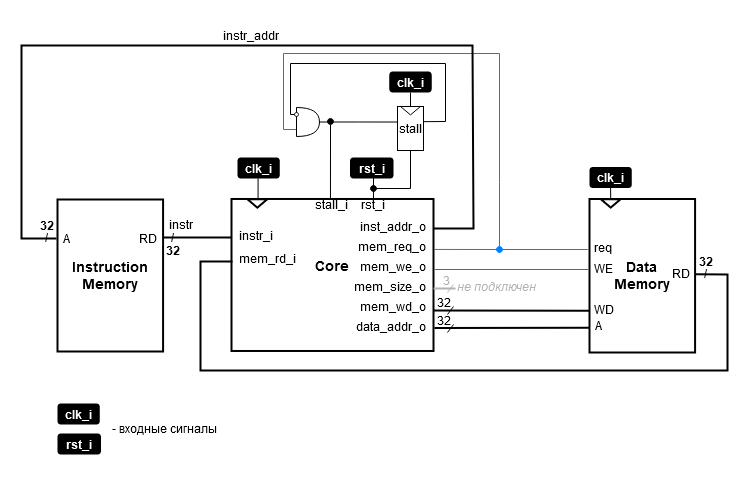

The diagram above was exported from draw.io. Its source (the exported page's mxGraphModel, read from the mxfile embedded in the PNG):
<mxGraphModel dx="883" dy="610" grid="1" gridSize="1" guides="1" tooltips="1" connect="1" arrows="1" fold="1" page="1" pageScale="1" pageWidth="827" pageHeight="1169" math="0" shadow="0">
  <root>
    <mxCell id="0" />
    <mxCell id="1" parent="0" />
    <mxCell id="2" value="&lt;b style=&quot;font-size: 14px;&quot;&gt;Core&lt;br style=&quot;font-size: 14px;&quot;&gt;&lt;br style=&quot;font-size: 14px;&quot;&gt;&lt;/b&gt;" style="rounded=0;whiteSpace=wrap;html=1;fontSize=14;comic=0;strokeColor=#000000;fontColor=#000000;movable=1;resizable=1;rotatable=1;deletable=1;editable=1;connectable=1;jiggle=0.5;strokeWidth=2;" vertex="1" parent="1">
      <mxGeometry x="398" y="285.48" width="202" height="152" as="geometry" />
    </mxCell>
    <mxCell id="3" value="&lt;font style=&quot;font-size: 12px;&quot;&gt;rst_i&lt;/font&gt;" style="text;html=1;strokeColor=none;fillColor=none;align=center;verticalAlign=middle;whiteSpace=wrap;rounded=0;fontSize=12;comic=0;" vertex="1" parent="1">
      <mxGeometry x="531" y="285" width="18" height="12" as="geometry" />
    </mxCell>
    <mxCell id="4" value="mem_rd_i" style="text;html=1;strokeColor=none;fillColor=none;align=left;verticalAlign=middle;whiteSpace=wrap;rounded=0;fontSize=12;comic=0;" vertex="1" parent="1">
      <mxGeometry x="404" y="330" width="61" height="30" as="geometry" />
    </mxCell>
    <mxCell id="5" value="" style="triangle;whiteSpace=wrap;html=1;rotation=90;container=0;comic=0;strokeColor=#000000;movable=1;resizable=1;rotatable=1;deletable=1;editable=1;connectable=1;jiggle=0.5;strokeWidth=2;fontSize=12;" vertex="1" parent="1">
      <mxGeometry x="419.6347953216375" y="280.00000000000006" width="8.421052631578945" height="19.875776397515526" as="geometry" />
    </mxCell>
    <mxCell id="6" value="" style="endArrow=none;html=1;rounded=0;comic=0;strokeColor=#000000;movable=1;resizable=1;rotatable=1;deletable=1;editable=1;connectable=1;jiggle=0.5;strokeWidth=1;fontSize=12;entryX=0.487;entryY=0.981;entryDx=0;entryDy=0;entryPerimeter=0;" edge="1" target="7" parent="1">
      <mxGeometry width="50" height="50" relative="1" as="geometry">
        <mxPoint x="424.5674269005849" y="284.93378881987576" as="sourcePoint" />
        <mxPoint x="424.5674269005849" y="274.99590062111804" as="targetPoint" />
        <Array as="points">
          <mxPoint x="424.5674269005849" y="284.93378881987576" />
        </Array>
      </mxGeometry>
    </mxCell>
    <mxCell id="7" value="&lt;font style=&quot;font-size: 12px;&quot;&gt;&lt;b style=&quot;font-size: 12px;&quot;&gt;clk_i&lt;/b&gt;&lt;/font&gt;" style="text;html=1;strokeColor=none;fillColor=#000000;align=center;verticalAlign=middle;whiteSpace=wrap;rounded=1;fontSize=12;fontColor=#FFFFFF;comic=0;movable=1;resizable=1;rotatable=1;deletable=1;editable=1;connectable=1;jiggle=0.5;strokeWidth=2;" vertex="1" parent="1">
      <mxGeometry x="404" y="244" width="42.27" height="21" as="geometry" />
    </mxCell>
    <mxCell id="8" value="" style="endArrow=none;html=1;rounded=0;strokeWidth=1;exitX=1;exitY=0.25;exitDx=0;exitDy=0;fontSize=12;comic=0;" edge="1" parent="1">
      <mxGeometry width="50" height="50" relative="1" as="geometry">
        <mxPoint x="540" y="285.48" as="sourcePoint" />
        <mxPoint x="540" y="260.48" as="targetPoint" />
      </mxGeometry>
    </mxCell>
    <mxCell id="9" style="edgeStyle=orthogonalEdgeStyle;rounded=0;orthogonalLoop=1;jettySize=auto;html=1;exitX=1;exitY=0.25;exitDx=0;exitDy=0;strokeWidth=2;endArrow=none;endFill=0;fontSize=12;comic=0;" edge="1" source="10" parent="1">
      <mxGeometry relative="1" as="geometry">
        <mxPoint x="398" y="324" as="targetPoint" />
      </mxGeometry>
    </mxCell>
    <mxCell id="10" value="&lt;b style=&quot;font-size: 14px;&quot;&gt;Instruction&lt;br style=&quot;font-size: 14px;&quot;&gt;Memory&lt;br style=&quot;font-size: 14px;&quot;&gt;&lt;/b&gt;" style="rounded=0;whiteSpace=wrap;html=1;fontSize=14;comic=0;strokeColor=#000000;fontColor=#000000;movable=1;resizable=1;rotatable=1;deletable=1;editable=1;connectable=1;jiggle=0.5;strokeWidth=2;" vertex="1" parent="1">
      <mxGeometry x="224" y="286" width="105.58" height="152" as="geometry" />
    </mxCell>
    <mxCell id="11" value="&lt;font style=&quot;font-size: 12px;&quot;&gt;A&lt;/font&gt;" style="text;html=1;strokeColor=none;fillColor=none;align=center;verticalAlign=middle;whiteSpace=wrap;rounded=0;fontSize=12;comic=0;" vertex="1" parent="1">
      <mxGeometry x="224" y="309.67999999999995" width="18" height="30" as="geometry" />
    </mxCell>
    <mxCell id="12" value="&lt;font style=&quot;font-size: 12px;&quot;&gt;RD&lt;/font&gt;" style="text;html=1;strokeColor=none;fillColor=none;align=center;verticalAlign=middle;whiteSpace=wrap;rounded=0;fontSize=12;comic=0;" vertex="1" parent="1">
      <mxGeometry x="306" y="309.9999999999999" width="18" height="30" as="geometry" />
    </mxCell>
    <mxCell id="13" value="&lt;p style=&quot;line-height: 100%; font-size: 12px;&quot;&gt;&lt;font style=&quot;font-size: 12px;&quot;&gt;&lt;b style=&quot;font-size: 12px;&quot;&gt;32&lt;br style=&quot;font-size: 12px;&quot;&gt;/&lt;/b&gt;&lt;/font&gt;&lt;/p&gt;" style="text;html=1;align=center;verticalAlign=middle;resizable=0;points=[];autosize=1;strokeColor=none;fillColor=none;fontSize=12;comic=0;" vertex="1" parent="1">
      <mxGeometry x="193" y="288" width="40" height="60" as="geometry" />
    </mxCell>
    <mxCell id="14" value="&lt;font style=&quot;font-size: 12px;&quot;&gt;instr_i&lt;/font&gt;" style="text;html=1;strokeColor=none;fillColor=none;align=center;verticalAlign=middle;whiteSpace=wrap;rounded=0;fontSize=12;comic=0;" vertex="1" parent="1">
      <mxGeometry x="380" y="307.48" width="86" height="30" as="geometry" />
    </mxCell>
    <mxCell id="15" value="mem_size_o" style="text;html=1;strokeColor=none;fillColor=none;align=right;verticalAlign=middle;whiteSpace=wrap;rounded=0;fontSize=12;comic=0;" vertex="1" parent="1">
      <mxGeometry x="520" y="362.5" width="75" height="20" as="geometry" />
    </mxCell>
    <mxCell id="16" value="&lt;p style=&quot;line-height: 10%; font-size: 12px;&quot;&gt;&lt;font style=&quot;font-size: 12px;&quot;&gt;&lt;b style=&quot;font-size: 12px;&quot;&gt;/&lt;/b&gt;&lt;/font&gt;&lt;/p&gt;&lt;p style=&quot;line-height: 10%; font-size: 12px;&quot;&gt;&lt;font style=&quot;font-size: 12px;&quot;&gt;&lt;b style=&quot;font-size: 12px;&quot;&gt;32&lt;/b&gt;&lt;/font&gt;&lt;/p&gt;" style="text;html=1;align=center;verticalAlign=middle;resizable=0;points=[];autosize=1;strokeColor=none;fillColor=none;fontSize=12;comic=0;" vertex="1" parent="1">
      <mxGeometry x="318.99999999999994" y="306" width="40" height="50" as="geometry" />
    </mxCell>
    <mxCell id="17" value="&lt;p style=&quot;line-height: 130%; font-size: 12px;&quot;&gt;&lt;font style=&quot;font-size: 12px;&quot;&gt;&lt;b style=&quot;font-size: 12px;&quot;&gt;rst_i&lt;/b&gt;&lt;/font&gt;&lt;/p&gt;" style="text;html=1;strokeColor=none;fillColor=#000000;align=center;verticalAlign=middle;whiteSpace=wrap;rounded=1;fontSize=12;fontColor=#FFFFFF;comic=0;jiggle=0.5;" vertex="1" parent="1">
      <mxGeometry x="516.53" y="244" width="43.47" height="21" as="geometry" />
    </mxCell>
    <mxCell id="18" value="&lt;font style=&quot;font-size: 12px;&quot;&gt;instr_addr&lt;/font&gt;" style="text;html=1;strokeColor=none;fillColor=none;align=center;verticalAlign=middle;whiteSpace=wrap;rounded=0;fontSize=12;comic=0;" vertex="1" parent="1">
      <mxGeometry x="375" y="107" width="86" height="30" as="geometry" />
    </mxCell>
    <mxCell id="19" value="&lt;font style=&quot;font-size: 12px;&quot;&gt;instr&lt;/font&gt;" style="text;html=1;strokeColor=none;fillColor=none;align=center;verticalAlign=middle;whiteSpace=wrap;rounded=0;fontSize=12;comic=0;" vertex="1" parent="1">
      <mxGeometry x="330" y="296" width="35.87" height="30" as="geometry" />
    </mxCell>
    <mxCell id="20" value="&lt;font style=&quot;font-size: 12px;&quot;&gt;&lt;b style=&quot;font-size: 12px;&quot;&gt;clk_i&lt;/b&gt;&lt;/font&gt;" style="text;html=1;strokeColor=none;fillColor=#000000;align=center;verticalAlign=middle;whiteSpace=wrap;rounded=1;fontSize=12;fontColor=#FFFFFF;comic=0;movable=1;resizable=1;rotatable=1;deletable=1;editable=1;connectable=1;jiggle=0.5;strokeWidth=2;" vertex="1" parent="1">
      <mxGeometry x="224" y="490" width="42.27" height="21" as="geometry" />
    </mxCell>
    <mxCell id="21" value="&lt;p style=&quot;line-height: 130%; font-size: 12px;&quot;&gt;&lt;font style=&quot;font-size: 12px;&quot;&gt;&lt;b style=&quot;font-size: 12px;&quot;&gt;rst_i&lt;/b&gt;&lt;/font&gt;&lt;/p&gt;" style="text;html=1;strokeColor=none;fillColor=#000000;align=center;verticalAlign=middle;whiteSpace=wrap;rounded=1;fontSize=12;fontColor=#FFFFFF;comic=0;jiggle=0.5;" vertex="1" parent="1">
      <mxGeometry x="224" y="520" width="43.47" height="21" as="geometry" />
    </mxCell>
    <mxCell id="22" value="&lt;font style=&quot;font-size: 12px;&quot;&gt;- входные сигналы&lt;/font&gt;" style="text;html=1;align=center;verticalAlign=middle;resizable=0;points=[];autosize=1;strokeColor=none;fillColor=none;fontSize=12;comic=0;" vertex="1" parent="1">
      <mxGeometry x="266.27" y="500" width="130" height="30" as="geometry" />
    </mxCell>
    <mxCell id="23" value="mem_we_o" style="text;html=1;strokeColor=none;fillColor=none;align=right;verticalAlign=middle;whiteSpace=wrap;rounded=0;fontSize=12;comic=0;" vertex="1" parent="1">
      <mxGeometry x="520" y="342.5" width="75" height="20" as="geometry" />
    </mxCell>
    <mxCell id="24" value="mem_req_o" style="text;html=1;strokeColor=none;fillColor=none;align=right;verticalAlign=middle;whiteSpace=wrap;rounded=0;fontSize=12;comic=0;" vertex="1" parent="1">
      <mxGeometry x="520" y="322.5" width="75" height="20" as="geometry" />
    </mxCell>
    <mxCell id="25" value="mem_wd_o" style="text;html=1;strokeColor=none;fillColor=none;align=right;verticalAlign=middle;whiteSpace=wrap;rounded=0;fontSize=12;comic=0;" vertex="1" parent="1">
      <mxGeometry x="520" y="382.5" width="75" height="20" as="geometry" />
    </mxCell>
    <mxCell id="26" value="data_addr_o" style="text;html=1;strokeColor=none;fillColor=none;align=right;verticalAlign=middle;whiteSpace=wrap;rounded=0;fontSize=12;comic=0;" vertex="1" parent="1">
      <mxGeometry x="520" y="402.5" width="75" height="20" as="geometry" />
    </mxCell>
    <mxCell id="27" value="inst_addr_o" style="text;html=1;strokeColor=none;fillColor=none;align=right;verticalAlign=middle;whiteSpace=wrap;rounded=0;fontSize=12;comic=0;" vertex="1" parent="1">
      <mxGeometry x="520" y="302.5" width="75" height="20" as="geometry" />
    </mxCell>
    <mxCell id="28" value="" style="endArrow=none;html=1;rounded=0;strokeWidth=2;fontColor=#B3B3B3;strokeColor=#B3B3B3;" edge="1" parent="1">
      <mxGeometry width="50" height="50" relative="1" as="geometry">
        <mxPoint x="600" y="375" as="sourcePoint" />
        <mxPoint x="622" y="375" as="targetPoint" />
      </mxGeometry>
    </mxCell>
    <mxCell id="29" value="не подключен" style="text;html=1;strokeColor=none;fillColor=none;align=center;verticalAlign=middle;whiteSpace=wrap;rounded=0;fontStyle=2;fontColor=#B3B3B3;" vertex="1" parent="1">
      <mxGeometry x="622" y="358" width="83" height="30" as="geometry" />
    </mxCell>
    <mxCell id="30" value="" style="endArrow=none;html=1;rounded=0;strokeColor=#B3B3B3;" edge="1" parent="1">
      <mxGeometry width="50" height="50" relative="1" as="geometry">
        <mxPoint x="614" y="379" as="sourcePoint" />
        <mxPoint x="620" y="371" as="targetPoint" />
      </mxGeometry>
    </mxCell>
    <mxCell id="31" value="3" style="text;html=1;strokeColor=none;fillColor=none;align=right;verticalAlign=middle;whiteSpace=wrap;rounded=0;fontColor=#B3B3B3;" vertex="1" parent="1">
      <mxGeometry x="606" y="359" width="13" height="15" as="geometry" />
    </mxCell>
    <mxCell id="32" value="stall_i" style="text;html=1;strokeColor=none;fillColor=none;align=center;verticalAlign=middle;whiteSpace=wrap;rounded=0;fontSize=12;comic=0;" vertex="1" parent="1">
      <mxGeometry x="481" y="284.94" width="34" height="13.06" as="geometry" />
    </mxCell>
    <mxCell id="33" value="" style="endArrow=none;html=1;rounded=0;exitX=1.002;exitY=0.332;exitDx=0;exitDy=0;exitPerimeter=0;strokeColor=#007FFF;entryX=0;entryY=0.759;entryDx=0;entryDy=0;entryPerimeter=0;" edge="1" source="2" target="37" parent="1">
      <mxGeometry width="50" height="50" relative="1" as="geometry">
        <mxPoint x="646.069" y="345.96400000000006" as="sourcePoint" />
        <mxPoint x="524" y="271" as="targetPoint" />
        <Array as="points">
          <mxPoint x="666" y="336" />
          <mxPoint x="666" y="269" />
          <mxPoint x="666" y="140" />
          <mxPoint x="450" y="140" />
          <mxPoint x="450" y="216" />
        </Array>
      </mxGeometry>
    </mxCell>
    <mxCell id="34" value="" style="endArrow=none;html=1;rounded=0;strokeWidth=2;entryX=0.75;entryY=0.617;entryDx=0;entryDy=0;entryPerimeter=0;" edge="1" target="13" parent="1">
      <mxGeometry width="50" height="50" relative="1" as="geometry">
        <mxPoint x="600" y="315" as="sourcePoint" />
        <mxPoint x="171.42857142857142" y="325" as="targetPoint" />
        <Array as="points">
          <mxPoint x="640" y="315" />
          <mxPoint x="639" y="132" />
          <mxPoint x="188" y="132" />
          <mxPoint x="188" y="325" />
        </Array>
      </mxGeometry>
    </mxCell>
    <mxCell id="35" value="stall" style="rounded=0;whiteSpace=wrap;html=1;" vertex="1" parent="1">
      <mxGeometry x="564" y="193" width="26" height="44" as="geometry" />
    </mxCell>
    <mxCell id="36" style="edgeStyle=orthogonalEdgeStyle;rounded=0;orthogonalLoop=1;jettySize=auto;html=1;exitX=1;exitY=0.5;exitDx=0;exitDy=0;exitPerimeter=0;entryX=0.002;entryY=0.353;entryDx=0;entryDy=0;entryPerimeter=0;endArrow=none;endFill=0;" edge="1" target="35" parent="1">
      <mxGeometry relative="1" as="geometry">
        <mxPoint x="486.0000000000001" y="208.5" as="sourcePoint" />
        <mxPoint x="497" y="209.01599999999996" as="targetPoint" />
        <Array as="points">
          <mxPoint x="525" y="208" />
          <mxPoint x="525" y="208" />
        </Array>
      </mxGeometry>
    </mxCell>
    <mxCell id="37" value="" style="shape=or;whiteSpace=wrap;html=1;" vertex="1" parent="1">
      <mxGeometry x="463" y="194" width="23" height="29" as="geometry" />
    </mxCell>
    <mxCell id="38" value="" style="ellipse;whiteSpace=wrap;html=1;aspect=fixed;" vertex="1" parent="1">
      <mxGeometry x="461" y="199" width="4" height="4" as="geometry" />
    </mxCell>
    <mxCell id="39" value="" style="endArrow=none;html=1;rounded=0;entryX=0.5;entryY=1;entryDx=0;entryDy=0;startArrow=oval;startFill=1;endSize=6;startSize=6;" edge="1" target="35" parent="1">
      <mxGeometry width="50" height="50" relative="1" as="geometry">
        <mxPoint x="540" y="275" as="sourcePoint" />
        <mxPoint x="647" y="225" as="targetPoint" />
        <Array as="points">
          <mxPoint x="577" y="275" />
        </Array>
      </mxGeometry>
    </mxCell>
    <mxCell id="40" value="" style="endArrow=none;html=1;rounded=0;exitX=0.996;exitY=0.345;exitDx=0;exitDy=0;exitPerimeter=0;" edge="1" source="35" parent="1">
      <mxGeometry width="50" height="50" relative="1" as="geometry">
        <mxPoint x="536" y="208" as="sourcePoint" />
        <mxPoint x="461" y="201" as="targetPoint" />
        <Array as="points">
          <mxPoint x="612" y="208" />
          <mxPoint x="612" y="150" />
          <mxPoint x="457" y="150" />
          <mxPoint x="457" y="201" />
        </Array>
      </mxGeometry>
    </mxCell>
    <mxCell id="41" value="" style="endArrow=oval;html=1;rounded=0;exitX=0.683;exitY=0.002;exitDx=0;exitDy=0;exitPerimeter=0;startArrow=none;startFill=0;endFill=1;jumpSize=6;startSize=6;endSize=6;" edge="1" parent="1">
      <mxGeometry width="50" height="50" relative="1" as="geometry">
        <mxPoint x="496.9660000000001" y="285.784" as="sourcePoint" />
        <mxPoint x="497" y="208" as="targetPoint" />
      </mxGeometry>
    </mxCell>
    <mxCell id="42" value="" style="triangle;whiteSpace=wrap;html=1;rotation=90;container=0;comic=0;strokeColor=#000000;movable=1;resizable=1;rotatable=1;deletable=1;editable=1;connectable=1;jiggle=0.5;strokeWidth=1;fontSize=12;" vertex="1" parent="1">
      <mxGeometry x="572.7847953216375" y="187.2700000000005" width="8.421052631578945" height="19.875776397515526" as="geometry" />
    </mxCell>
    <mxCell id="43" style="edgeStyle=orthogonalEdgeStyle;rounded=0;orthogonalLoop=1;jettySize=auto;html=1;exitX=0.5;exitY=1;exitDx=0;exitDy=0;entryX=0;entryY=0.5;entryDx=0;entryDy=0;endArrow=none;endFill=0;" edge="1" source="44" target="42" parent="1">
      <mxGeometry relative="1" as="geometry" />
    </mxCell>
    <mxCell id="44" value="&lt;font style=&quot;font-size: 12px;&quot;&gt;&lt;b style=&quot;font-size: 12px;&quot;&gt;clk_i&lt;/b&gt;&lt;/font&gt;" style="text;html=1;strokeColor=none;fillColor=#000000;align=center;verticalAlign=middle;whiteSpace=wrap;rounded=1;fontSize=12;fontColor=#FFFFFF;comic=0;movable=1;resizable=1;rotatable=1;deletable=1;editable=1;connectable=1;jiggle=0.5;strokeWidth=2;" vertex="1" parent="1">
      <mxGeometry x="555.86" y="158" width="42.27" height="21" as="geometry" />
    </mxCell>
    <mxCell id="45" value="&lt;b style=&quot;font-size: 14px;&quot;&gt;Data&lt;br style=&quot;font-size: 14px;&quot;&gt;Memory&lt;br style=&quot;font-size: 14px;&quot;&gt;&lt;/b&gt;" style="rounded=0;whiteSpace=wrap;html=1;fontSize=14;comic=0;strokeColor=#000000;fontColor=#000000;movable=1;resizable=1;rotatable=1;deletable=1;editable=1;connectable=1;jiggle=0.5;strokeWidth=2;" vertex="1" parent="1">
      <mxGeometry x="756" y="285.5" width="105.58" height="153.5" as="geometry" />
    </mxCell>
    <mxCell id="46" value="&lt;font style=&quot;font-size: 12px;&quot;&gt;A&lt;/font&gt;" style="text;html=1;strokeColor=none;fillColor=none;align=center;verticalAlign=middle;whiteSpace=wrap;rounded=0;fontSize=12;comic=0;" vertex="1" parent="1">
      <mxGeometry x="756" y="396.65999999999997" width="18" height="30" as="geometry" />
    </mxCell>
    <mxCell id="47" value="&lt;span style=&quot;font-size: 12px;&quot;&gt;WE&lt;/span&gt;" style="text;html=1;strokeColor=none;fillColor=none;align=center;verticalAlign=middle;whiteSpace=wrap;rounded=0;fontSize=12;comic=0;" vertex="1" parent="1">
      <mxGeometry x="761" y="344" width="18" height="22.16" as="geometry" />
    </mxCell>
    <mxCell id="48" value="&lt;span style=&quot;font-size: 12px;&quot;&gt;RD&lt;/span&gt;" style="text;html=1;strokeColor=none;fillColor=none;align=center;verticalAlign=middle;whiteSpace=wrap;rounded=0;fontSize=12;comic=0;" vertex="1" parent="1">
      <mxGeometry x="839" y="345.15999999999997" width="18" height="30" as="geometry" />
    </mxCell>
    <mxCell id="49" value="&lt;p style=&quot;line-height: 100%; font-size: 12px;&quot;&gt;&lt;font style=&quot;font-size: 12px;&quot;&gt;&lt;b style=&quot;font-size: 12px;&quot;&gt;32&lt;br style=&quot;font-size: 12px;&quot;&gt;/&lt;/b&gt;&lt;/font&gt;&lt;/p&gt;" style="text;html=1;align=center;verticalAlign=middle;resizable=0;points=[];autosize=1;strokeColor=none;fillColor=none;fontSize=12;comic=0;" vertex="1" parent="1">
      <mxGeometry x="852" y="323.65999999999997" width="40" height="60" as="geometry" />
    </mxCell>
    <mxCell id="50" value="" style="triangle;whiteSpace=wrap;html=1;rotation=90;container=0;comic=0;strokeColor=#000000;movable=1;resizable=1;rotatable=1;deletable=1;editable=1;connectable=1;jiggle=0.5;strokeWidth=2;fontSize=12;" vertex="1" parent="1">
      <mxGeometry x="773.0047953216375" y="279.94000000000005" width="8.421052631578945" height="19.875776397515526" as="geometry" />
    </mxCell>
    <mxCell id="51" style="edgeStyle=orthogonalEdgeStyle;rounded=0;orthogonalLoop=1;jettySize=auto;html=1;entryX=0;entryY=0.5;entryDx=0;entryDy=0;endArrow=none;endFill=0;strokeWidth=1;fontSize=12;comic=0;" edge="1" target="50" parent="1">
      <mxGeometry relative="1" as="geometry">
        <mxPoint x="777" y="267.5" as="sourcePoint" />
        <Array as="points">
          <mxPoint x="777" y="267.5" />
        </Array>
      </mxGeometry>
    </mxCell>
    <mxCell id="52" value="&lt;font style=&quot;font-size: 12px;&quot;&gt;&lt;b style=&quot;font-size: 12px;&quot;&gt;clk_i&lt;/b&gt;&lt;/font&gt;" style="text;html=1;strokeColor=none;fillColor=#000000;align=center;verticalAlign=middle;whiteSpace=wrap;rounded=1;fontSize=12;fontColor=#FFFFFF;comic=0;movable=1;resizable=1;rotatable=1;deletable=1;editable=1;connectable=1;jiggle=0.5;strokeWidth=2;" vertex="1" parent="1">
      <mxGeometry x="756" y="253.5" width="42.27" height="21" as="geometry" />
    </mxCell>
    <mxCell id="53" value="" style="endArrow=none;html=1;rounded=0;strokeWidth=2;exitX=0;exitY=0.406;exitDx=0;exitDy=0;exitPerimeter=0;entryX=1.005;entryY=0.491;entryDx=0;entryDy=0;entryPerimeter=0;" edge="1" target="45" parent="1">
      <mxGeometry width="50" height="50" relative="1" as="geometry">
        <mxPoint x="399" y="348" as="sourcePoint" />
        <mxPoint x="913.3255813953489" y="361" as="targetPoint" />
        <Array as="points">
          <mxPoint x="367" y="348" />
          <mxPoint x="367" y="457" />
          <mxPoint x="894" y="457" />
          <mxPoint x="894" y="361" />
        </Array>
      </mxGeometry>
    </mxCell>
    <mxCell id="54" value="req" style="text;html=1;strokeColor=none;fillColor=none;align=left;verticalAlign=middle;whiteSpace=wrap;rounded=0;fontSize=12;comic=0;spacingLeft=-2;" vertex="1" parent="1">
      <mxGeometry x="761" y="319.15999999999997" width="30.06" height="30" as="geometry" />
    </mxCell>
    <mxCell id="55" value="&lt;span style=&quot;font-size: 12px;&quot;&gt;WD&lt;/span&gt;" style="text;html=1;strokeColor=none;fillColor=none;align=center;verticalAlign=middle;whiteSpace=wrap;rounded=0;fontSize=12;comic=0;" vertex="1" parent="1">
      <mxGeometry x="756" y="380.99999999999994" width="30.06" height="30" as="geometry" />
    </mxCell>
    <mxCell id="56" value="" style="endArrow=none;html=1;rounded=0;strokeColor=#00994D;" edge="1" parent="1">
      <mxGeometry width="50" height="50" relative="1" as="geometry">
        <mxPoint x="601" y="356" as="sourcePoint" />
        <mxPoint x="755" y="356" as="targetPoint" />
        <Array as="points" />
      </mxGeometry>
    </mxCell>
    <mxCell id="57" value="" style="endArrow=none;html=1;rounded=0;entryX=-0.016;entryY=0.277;entryDx=0;entryDy=0;entryPerimeter=0;strokeColor=#007FFF;startArrow=oval;startFill=1;" edge="1" parent="1">
      <mxGeometry width="50" height="50" relative="1" as="geometry">
        <mxPoint x="666" y="336" as="sourcePoint" />
        <mxPoint x="754.31072" y="336.0195" as="targetPoint" />
      </mxGeometry>
    </mxCell>
    <mxCell id="58" value="" style="endArrow=none;html=1;rounded=0;entryX=-0.022;entryY=0.589;entryDx=0;entryDy=0;entryPerimeter=0;strokeWidth=2;" edge="1" parent="1">
      <mxGeometry width="50" height="50" relative="1" as="geometry">
        <mxPoint x="601" y="414.52" as="sourcePoint" />
        <mxPoint x="755.6039999999998" y="414.3299999999999" as="targetPoint" />
      </mxGeometry>
    </mxCell>
    <mxCell id="59" value="" style="endArrow=none;html=1;rounded=0;" edge="1" parent="1">
      <mxGeometry width="50" height="50" relative="1" as="geometry">
        <mxPoint x="614" y="401" as="sourcePoint" />
        <mxPoint x="620" y="393" as="targetPoint" />
      </mxGeometry>
    </mxCell>
    <mxCell id="60" value="32" style="text;html=1;strokeColor=none;fillColor=none;align=right;verticalAlign=middle;whiteSpace=wrap;rounded=0;" vertex="1" parent="1">
      <mxGeometry x="607" y="399" width="13" height="15" as="geometry" />
    </mxCell>
    <mxCell id="61" value="" style="endArrow=none;html=1;rounded=0;" edge="1" parent="1">
      <mxGeometry width="50" height="50" relative="1" as="geometry">
        <mxPoint x="614" y="419" as="sourcePoint" />
        <mxPoint x="620" y="411" as="targetPoint" />
      </mxGeometry>
    </mxCell>
    <mxCell id="62" value="32" style="text;html=1;strokeColor=none;fillColor=none;align=right;verticalAlign=middle;whiteSpace=wrap;rounded=0;" vertex="1" parent="1">
      <mxGeometry x="607" y="381" width="13" height="15" as="geometry" />
    </mxCell>
    <mxCell id="63" value="" style="endArrow=none;html=1;rounded=0;strokeWidth=2;entryX=-0.033;entryY=0.64;entryDx=0;entryDy=0;entryPerimeter=0;exitX=1.001;exitY=0.734;exitDx=0;exitDy=0;exitPerimeter=0;" edge="1" source="2" parent="1">
      <mxGeometry width="50" height="50" relative="1" as="geometry">
        <mxPoint x="600" y="397" as="sourcePoint" />
        <mxPoint x="756.0080200000001" y="397.36" as="targetPoint" />
        <Array as="points" />
      </mxGeometry>
    </mxCell>
  </root>
</mxGraphModel>